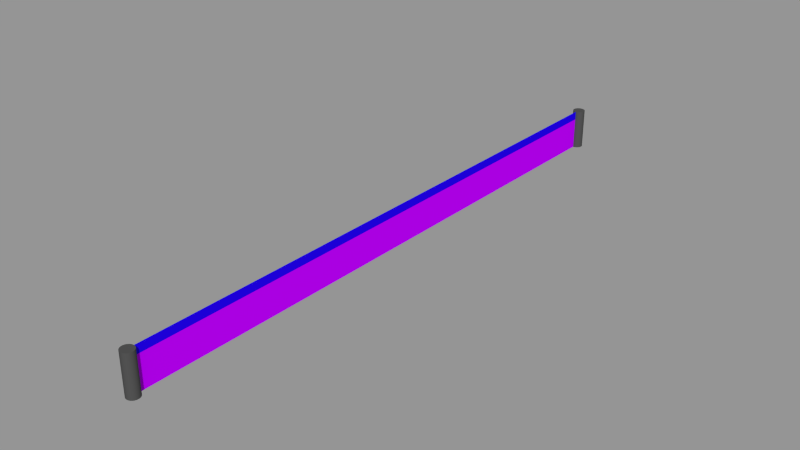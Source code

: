 # Source: table3.blend  (saved by Blender 2.74.0; exported with 4.5.12 LTS)
import bpy
from mathutils import Matrix  # noqa: F401  (used for matrix-valued properties, if any)

bpy.ops.wm.read_factory_settings(use_empty=True)
scene = bpy.context.scene
scene.name = 'Scene'

# ---- collections
col_collection_1 = bpy.data.collections.new('Collection 1'); scene.collection.children.link(col_collection_1)

# ---- materials (node trees are filled in below, after node groups)
mat_paletti = bpy.data.materials.new('Paletti')
mat_paletti.alpha_threshold = 0.0
mat_paletti.use_transparent_shadow = False
mat_paletti.diffuse_color = (0.07843, 0.07843, 0.07843, 1.0)
mat_paletti.specular_color = (0.9, 0.9, 0.9)
mat_paletti.roughness = 0.5
mat_paletti.specular_intensity = 0.68
mat_material__37 = bpy.data.materials.new('Material #37')
mat_material__37.alpha_threshold = 0.0
mat_material__37.use_transparent_shadow = False
mat_material__37.diffuse_color = (0.01505, 0.0, 0.8941, 1.0)
mat_material__37.specular_color = (0.0751, 0.0, 0.9)
mat_material__37.roughness = 0.5
mat_material__38 = bpy.data.materials.new('Material #38')
mat_material__38.alpha_threshold = 0.0
mat_material__38.use_transparent_shadow = False
mat_material__38.diffuse_color = (0.5299, 0.0, 1.0, 1.0)
mat_material__38.specular_color = (0.7354, 0.7579, 0.9)
mat_material__38.roughness = 0.5
mat_material__38.specular_intensity = 0.6458

# ---- material node trees

# ---- meshes
me_untitled = bpy.data.meshes.new('Untitled')
me_untitled.from_pydata([(0.0, 0.0, 0.0), (0.5906, 0.0, 0.0), (0.5792, 0.1152, 0.0), (0.5456, 0.226, 0.0), (0.491, 0.3281, 0.0), (0.4176, 0.4176, 0.0), (0.3281, 0.491, 0.0), (0.226, 0.5456, 0.0), (0.1152, 0.5792, 0.0), (4.459e-08, 0.5906, 0.0), (-0.1152, 0.5792, 0.0), (-0.226, 0.5456, 0.0), (-0.3281, 0.491, 0.0), (-0.4176, 0.4176, 0.0), (-0.491, 0.3281, 0.0), (-0.5456, 0.226, 0.0), (-0.5792, 0.1152, 0.0), (-0.5906, -1.924e-07, 0.0), (-0.5792, -0.1152, 0.0), (-0.5456, -0.226, 0.0), (-0.491, -0.3281, 0.0), (-0.4176, -0.4176, 0.0), (-0.3281, -0.491, 0.0), (-0.226, -0.5456, 0.0), (-0.1152, -0.5792, 0.0), (5.702e-07, -0.5906, 0.0), (0.1152, -0.5792, 0.0), (0.226, -0.5456, 0.0), (0.3281, -0.491, 0.0), (0.4176, -0.4176, 0.0), (0.491, -0.3281, 0.0), (0.5456, -0.226, 0.0), (0.5792, -0.1152, 0.0), (0.5906, 0.0, 3.937), (0.5792, 0.1152, 3.937), (0.5456, 0.226, 3.937), (0.491, 0.3281, 3.937), (0.4176, 0.4176, 3.937), (0.3281, 0.491, 3.937), (0.226, 0.5456, 3.937), (0.1152, 0.5792, 3.937), (4.459e-08, 0.5906, 3.937), (-0.1152, 0.5792, 3.937), (-0.226, 0.5456, 3.937), (-0.3281, 0.491, 3.937), (-0.4176, 0.4176, 3.937), (-0.491, 0.3281, 3.937), (-0.5456, 0.226, 3.937), (-0.5792, 0.1152, 3.937), (-0.5906, -1.924e-07, 3.937), (-0.5792, -0.1152, 3.937), (-0.5456, -0.226, 3.937), (-0.491, -0.3281, 3.937), (-0.4176, -0.4176, 3.937), (-0.3281, -0.491, 3.937), (-0.226, -0.5456, 3.937), (-0.1152, -0.5792, 3.937), (5.702e-07, -0.5906, 3.937), (0.1152, -0.5792, 3.937), (0.226, -0.5456, 3.937), (0.3281, -0.491, 3.937), (0.4176, -0.4176, 3.937), (0.491, -0.3281, 3.937), (0.5456, -0.226, 3.937), (0.5792, -0.1152, 3.937), (0.0, 0.0, 3.937)], [], [(0, 2, 1), (0, 3, 2), (0, 4, 3), (0, 5, 4), (0, 6, 5), (0, 7, 6), (0, 8, 7), (0, 9, 8), (0, 10, 9), (0, 11, 10), (0, 12, 11), (0, 13, 12), (0, 14, 13), (0, 15, 14), (0, 16, 15), (0, 17, 16), (0, 18, 17), (0, 19, 18), (0, 20, 19), (0, 21, 20), (0, 22, 21), (0, 23, 22), (0, 24, 23), (0, 25, 24), (0, 26, 25), (0, 27, 26), (0, 28, 27), (0, 29, 28), (0, 30, 29), (0, 31, 30), (0, 32, 31), (0, 1, 32), (1, 34, 33), (1, 2, 34), (2, 35, 34), (2, 3, 35), (3, 36, 35), (3, 4, 36), (4, 37, 36), (4, 5, 37), (5, 38, 37), (5, 6, 38), (6, 39, 38), (6, 7, 39), (7, 40, 39), (7, 8, 40), (8, 41, 40), (8, 9, 41), (9, 42, 41), (9, 10, 42), (10, 43, 42), (10, 11, 43), (11, 44, 43), (11, 12, 44), (12, 45, 44), (12, 13, 45), (13, 46, 45), (13, 14, 46), (14, 47, 46), (14, 15, 47), (15, 48, 47), (15, 16, 48), (16, 49, 48), (16, 17, 49), (17, 50, 49), (17, 18, 50), (18, 51, 50), (18, 19, 51), (19, 52, 51), (19, 20, 52), (20, 53, 52), (20, 21, 53), (21, 54, 53), (21, 22, 54), (22, 55, 54), (22, 23, 55), (23, 56, 55), (23, 24, 56), (24, 57, 56), (24, 25, 57), (25, 58, 57), (25, 26, 58), (26, 59, 58), (26, 27, 59), (27, 60, 59), (27, 28, 60), (28, 61, 60), (28, 29, 61), (29, 62, 61), (29, 30, 62), (30, 63, 62), (30, 31, 63), (31, 64, 63), (31, 32, 64), (32, 33, 64), (32, 1, 33), (65, 33, 34), (65, 34, 35), (65, 35, 36), (65, 36, 37), (65, 37, 38), (65, 38, 39), (65, 39, 40), (65, 40, 41), (65, 41, 42), (65, 42, 43), (65, 43, 44), (65, 44, 45), (65, 45, 46), (65, 46, 47), (65, 47, 48), (65, 48, 49), (65, 49, 50), (65, 50, 51), (65, 51, 52), (65, 52, 53), (65, 53, 54), (65, 54, 55), (65, 55, 56), (65, 56, 57), (65, 57, 58), (65, 58, 59), (65, 59, 60), (65, 60, 61), (65, 61, 62), (65, 62, 63), (65, 63, 64), (65, 64, 33)])
me_untitled.polygons.foreach_set('use_smooth', [True] * 128)
_k = set([(1, 2), (1, 32), (2, 3), (3, 4), (4, 5), (5, 6), (6, 7), (7, 8), (8, 9), (9, 10), (10, 11), (11, 12), (12, 13), (13, 14), (14, 15), (15, 16), (16, 17), (17, 18), (18, 19), (19, 20), (20, 21), (21, 22), (22, 23), (23, 24), (24, 25), (25, 26), (26, 27), (27, 28), (28, 29), (29, 30), (30, 31), (31, 32), (33, 34), (33, 64), (34, 35), (35, 36), (36, 37), (37, 38), (38, 39), (39, 40), (40, 41), (41, 42), (42, 43), (43, 44), (44, 45), (45, 46), (46, 47), (47, 48), (48, 49), (49, 50), (50, 51), (51, 52), (52, 53), (53, 54), (54, 55), (55, 56), (56, 57), (57, 58), (58, 59), (59, 60), (60, 61), (61, 62), (62, 63), (63, 64)])
me_untitled.attributes.new('sharp_edge', 'BOOLEAN', 'EDGE').data.foreach_set('value', [ (min(e.vertices), max(e.vertices)) in _k for e in me_untitled.edges])
_uv = me_untitled.uv_layers.new(name='UVChannel_1')
_uv.uv.foreach_set('vector', [0.5, 0.5, 0.4026, 0.9899, 0.5, 0.9995, 0.5, 0.5, 0.3088, 0.9615, 0.4026, 0.9899, 0.5, 0.5, 0.2225, 0.9153, 0.3088, 0.9615, 0.5, 0.5, 0.1468, 0.8532, 0.2225, 0.9153, 0.5, 0.5, 0.08468, 0.7775, 0.1468, 0.8532, 0.5, 0.5, 0.03852, 0.6912, 0.08468, 0.7775, 0.5, 0.5, 0.0101, 0.5974, 0.03852, 0.6912, 0.5, 0.5, 0.0004995, 0.5, 0.0101, 0.5974, 0.5, 0.5, 0.0101, 0.4026, 0.0004995, 0.5, 0.5, 0.5, 0.03852, 0.3088, 0.0101, 0.4026, 0.5, 0.5, 0.08468, 0.2225, 0.03852, 0.3088, 0.5, 0.5, 0.1468, 0.1468, 0.08468, 0.2225, 0.5, 0.5, 0.2225, 0.08468, 0.1468, 0.1468, 0.5, 0.5, 0.3088, 0.03852, 0.2225, 0.08468, 0.5, 0.5, 0.4026, 0.0101, 0.3088, 0.03852, 0.5, 0.5, 0.5, 0.0004995, 0.4026, 0.0101, 0.5, 0.5, 0.5974, 0.0101, 0.5, 0.0004995, 0.5, 0.5, 0.6912, 0.03852, 0.5974, 0.0101, 0.5, 0.5, 0.7775, 0.08468, 0.6912, 0.03852, 0.5, 0.5, 0.8532, 0.1468, 0.7775, 0.08468, 0.5, 0.5, 0.9153, 0.2225, 0.8532, 0.1468, 0.5, 0.5, 0.9615, 0.3088, 0.9153, 0.2225, 0.5, 0.5, 0.9899, 0.4026, 0.9615, 0.3088, 0.5, 0.5, 0.9995, 0.5, 0.9899, 0.4026, 0.5, 0.5, 0.9899, 0.5974, 0.9995, 0.5, 0.5, 0.5, 0.9615, 0.6912, 0.9899, 0.5974, 0.5, 0.5, 0.9153, 0.7775, 0.9615, 0.6912, 0.5, 0.5, 0.8532, 0.8532, 0.9153, 0.7775, 0.5, 0.5, 0.7775, 0.9153, 0.8532, 0.8532, 0.5, 0.5, 0.6912, 0.9615, 0.7775, 0.9153, 0.5, 0.5, 0.5974, 0.9899, 0.6912, 0.9615, 0.5, 0.5, 0.5, 0.9995, 0.5974, 0.9899, 0.75, 0.0004995, 0.7812, 0.9995, 0.75, 0.9995, 0.75, 0.0004995, 0.7812, 0.0004995, 0.7812, 0.9995, 0.7812, 0.0004995, 0.8125, 0.9995, 0.7812, 0.9995, 0.7812, 0.0004995, 0.8125, 0.0004995, 0.8125, 0.9995, 0.8125, 0.0004995, 0.8437, 0.9995, 0.8125, 0.9995, 0.8125, 0.0004995, 0.8437, 0.0004995, 0.8437, 0.9995, 0.8437, 0.0004995, 0.875, 0.9995, 0.8437, 0.9995, 0.8437, 0.0004995, 0.875, 0.0004995, 0.875, 0.9995, 0.875, 0.0004995, 0.9062, 0.9995, 0.875, 0.9995, 0.875, 0.0004995, 0.9062, 0.0004995, 0.9062, 0.9995, 0.9062, 0.0004995, 0.9375, 0.9995, 0.9062, 0.9995, 0.9062, 0.0004995, 0.9375, 0.0004995, 0.9375, 0.9995, 0.9375, 0.0004995, 0.9688, 0.9995, 0.9375, 0.9995, 0.9375, 0.0004995, 0.9688, 0.0004995, 0.9688, 0.9995, 0.9688, 0.0004995, 1.0, 0.9995, 0.9688, 0.9995, 0.9688, 0.0004995, 1.0, 0.0004995, 1.0, 0.9995, -5.96e-08, 0.0004995, 0.03125, 0.9995, -5.96e-08, 0.9995, -5.96e-08, 0.0004995, 0.03125, 0.0004995, 0.03125, 0.9995, 0.03125, 0.0004995, 0.0625, 0.9995, 0.03125, 0.9995, 0.03125, 0.0004995, 0.0625, 0.0004995, 0.0625, 0.9995, 0.0625, 0.0004995, 0.09375, 0.9995, 0.0625, 0.9995, 0.0625, 0.0004995, 0.09375, 0.0004995, 0.09375, 0.9995, 0.09375, 0.0004995, 0.125, 0.9995, 0.09375, 0.9995, 0.09375, 0.0004995, 0.125, 0.0004995, 0.125, 0.9995, 0.125, 0.0004995, 0.1562, 0.9995, 0.125, 0.9995, 0.125, 0.0004995, 0.1562, 0.0004995, 0.1562, 0.9995, 0.1562, 0.0004995, 0.1875, 0.9995, 0.1562, 0.9995, 0.1562, 0.0004995, 0.1875, 0.0004995, 0.1875, 0.9995, 0.1875, 0.0004995, 0.2188, 0.9995, 0.1875, 0.9995, 0.1875, 0.0004995, 0.2188, 0.0004995, 0.2188, 0.9995, 0.2188, 0.0004995, 0.25, 0.9995, 0.2188, 0.9995, 0.2188, 0.0004995, 0.25, 0.0004995, 0.25, 0.9995, 0.25, 0.0004995, 0.2813, 0.9995, 0.25, 0.9995, 0.25, 0.0004995, 0.2813, 0.0004995, 0.2813, 0.9995, 0.2813, 0.0004995, 0.3125, 0.9995, 0.2813, 0.9995, 0.2813, 0.0004995, 0.3125, 0.0004995, 0.3125, 0.9995, 0.3125, 0.0004995, 0.3438, 0.9995, 0.3125, 0.9995, 0.3125, 0.0004995, 0.3438, 0.0004995, 0.3438, 0.9995, 0.3438, 0.0004995, 0.375, 0.9995, 0.3438, 0.9995, 0.3438, 0.0004995, 0.375, 0.0004995, 0.375, 0.9995, 0.375, 0.0004995, 0.4063, 0.9995, 0.375, 0.9995, 0.375, 0.0004995, 0.4063, 0.0004995, 0.4063, 0.9995, 0.4063, 0.0004995, 0.4375, 0.9995, 0.4063, 0.9995, 0.4063, 0.0004995, 0.4375, 0.0004995, 0.4375, 0.9995, 0.4375, 0.0004995, 0.4688, 0.9995, 0.4375, 0.9995, 0.4375, 0.0004995, 0.4688, 0.0004995, 0.4688, 0.9995, 0.4688, 0.0004995, 0.5, 0.9995, 0.4688, 0.9995, 0.4688, 0.0004995, 0.5, 0.0004995, 0.5, 0.9995, 0.5, 0.0004995, 0.5313, 0.9995, 0.5, 0.9995, 0.5, 0.0004995, 0.5313, 0.0004995, 0.5313, 0.9995, 0.5313, 0.0004995, 0.5625, 0.9995, 0.5313, 0.9995, 0.5313, 0.0004995, 0.5625, 0.0004995, 0.5625, 0.9995, 0.5625, 0.0004995, 0.5938, 0.9995, 0.5625, 0.9995, 0.5625, 0.0004995, 0.5938, 0.0004995, 0.5938, 0.9995, 0.5938, 0.0004995, 0.625, 0.9995, 0.5938, 0.9995, 0.5938, 0.0004995, 0.625, 0.0004995, 0.625, 0.9995, 0.625, 0.0004995, 0.6563, 0.9995, 0.625, 0.9995, 0.625, 0.0004995, 0.6563, 0.0004995, 0.6563, 0.9995, 0.6563, 0.0004995, 0.6875, 0.9995, 0.6563, 0.9995, 0.6563, 0.0004995, 0.6875, 0.0004995, 0.6875, 0.9995, 0.6875, 0.0004995, 0.7188, 0.9995, 0.6875, 0.9995, 0.6875, 0.0004995, 0.7188, 0.0004995, 0.7188, 0.9995, 0.7188, 0.0004995, 0.75, 0.9995, 0.7188, 0.9995, 0.7188, 0.0004995, 0.75, 0.0004995, 0.75, 0.9995, 0.5, 0.5, 0.5, 0.9995, 0.4026, 0.9899, 0.5, 0.5, 0.4026, 0.9899, 0.3088, 0.9615, 0.5, 0.5, 0.3088, 0.9615, 0.2225, 0.9153, 0.5, 0.5, 0.2225, 0.9153, 0.1468, 0.8532, 0.5, 0.5, 0.1468, 0.8532, 0.08468, 0.7775, 0.5, 0.5, 0.08468, 0.7775, 0.03852, 0.6912, 0.5, 0.5, 0.03852, 0.6912, 0.0101, 0.5974, 0.5, 0.5, 0.0101, 0.5974, 0.0004995, 0.5, 0.5, 0.5, 0.0004995, 0.5, 0.0101, 0.4026, 0.5, 0.5, 0.0101, 0.4026, 0.03852, 0.3088, 0.5, 0.5, 0.03852, 0.3088, 0.08468, 0.2225, 0.5, 0.5, 0.08468, 0.2225, 0.1468, 0.1468, 0.5, 0.5, 0.1468, 0.1468, 0.2225, 0.08468, 0.5, 0.5, 0.2225, 0.08468, 0.3088, 0.03852, 0.5, 0.5, 0.3088, 0.03852, 0.4026, 0.0101, 0.5, 0.5, 0.4026, 0.0101, 0.5, 0.0004995, 0.5, 0.5, 0.5, 0.0004995, 0.5974, 0.0101, 0.5, 0.5, 0.5974, 0.0101, 0.6912, 0.03852, 0.5, 0.5, 0.6912, 0.03852, 0.7775, 0.08468, 0.5, 0.5, 0.7775, 0.08468, 0.8532, 0.1468, 0.5, 0.5, 0.8532, 0.1468, 0.9153, 0.2225, 0.5, 0.5, 0.9153, 0.2225, 0.9615, 0.3088, 0.5, 0.5, 0.9615, 0.3088, 0.9899, 0.4026, 0.5, 0.5, 0.9899, 0.4026, 0.9995, 0.5, 0.5, 0.5, 0.9995, 0.5, 0.9899, 0.5974, 0.5, 0.5, 0.9899, 0.5974, 0.9615, 0.6912, 0.5, 0.5, 0.9615, 0.6912, 0.9153, 0.7775, 0.5, 0.5, 0.9153, 0.7775, 0.8532, 0.8532, 0.5, 0.5, 0.8532, 0.8532, 0.7775, 0.9153, 0.5, 0.5, 0.7775, 0.9153, 0.6912, 0.9615, 0.5, 0.5, 0.6912, 0.9615, 0.5974, 0.9899, 0.5, 0.5, 0.5974, 0.9899, 0.5, 0.9995])
me_untitled.materials.append(mat_paletti)
me_untitled.use_remesh_preserve_volume = False
me_untitled.use_remesh_preserve_attributes = False
me_untitled.use_mirror_vertex_groups = False
me_untitled.update()
me_untitled.normals_split_custom_set([tuple(v) for v in zip(*[iter([0.0, 0.0, -1.0, 0.0, 0.0, -1.0, 0.0, 0.0, -1.0, 0.0, 0.0, -1.0, 0.0, 0.0, -1.0, 0.0, 0.0, -1.0, 0.0, 0.0, -1.0, 0.0, 0.0, -1.0, 0.0, 0.0, -1.0, 0.0, 0.0, -1.0, 0.0, 0.0, -1.0, 0.0, 0.0, -1.0, 0.0, 0.0, -1.0, 0.0, 0.0, -1.0, 0.0, 0.0, -1.0, 0.0, 0.0, -1.0, 0.0, 0.0, -1.0, 0.0, 0.0, -1.0, 0.0, 0.0, -1.0, 0.0, 0.0, -1.0, 0.0, 0.0, -1.0, 0.0, 0.0, -1.0, 0.0, 0.0, -1.0, 0.0, 0.0, -1.0, 0.0, 0.0, -1.0, 0.0, 0.0, -1.0, 0.0, 0.0, -1.0, 0.0, 0.0, -1.0, 0.0, 0.0, -1.0, 0.0, 0.0, -1.0, 0.0, 0.0, -1.0, 0.0, 0.0, -1.0, 0.0, 0.0, -1.0, 0.0, 0.0, -1.0, 0.0, 0.0, -1.0, 0.0, 0.0, -1.0, 0.0, 0.0, -1.0, 0.0, 0.0, -1.0, 0.0, 0.0, -1.0, 0.0, 0.0, -1.0, 0.0, 0.0, -1.0, 0.0, 0.0, -1.0, 0.0, 0.0, -1.0, 0.0, 0.0, -1.0, 0.0, 0.0, -1.0, 0.0, 0.0, -1.0, 0.0, 0.0, -1.0, 0.0, 0.0, -1.0, 0.0, 0.0, -1.0, 0.0, 0.0, -1.0, 0.0, 0.0, -1.0, 0.0, 0.0, -1.0, 0.0, 0.0, -1.0, 0.0, 0.0, -1.0, 0.0, 0.0, -1.0, 0.0, 0.0, -1.0, 0.0, 0.0, -1.0, 0.0, 0.0, -1.0, 0.0, 0.0, -1.0, 0.0, 0.0, -1.0, 0.0, 0.0, -1.0, 0.0, 0.0, -1.0, 0.0, 0.0, -1.0, 0.0, 0.0, -1.0, 0.0, 0.0, -1.0, 0.0, 0.0, -1.0, 0.0, 0.0, -1.0, 0.0, 0.0, -1.0, 0.0, 0.0, -1.0, 0.0, 0.0, -1.0, 0.0, 0.0, -1.0, 0.0, 0.0, -1.0, 0.0, 0.0, -1.0, 0.0, 0.0, -1.0, 0.0, 0.0, -1.0, 0.0, 0.0, -1.0, 0.0, 0.0, -1.0, 0.0, 0.0, -1.0, 0.0, 0.0, -1.0, 0.0, 0.0, -1.0, 0.0, 0.0, -1.0, 0.0, 0.0, -1.0, 0.0, 0.0, -1.0, 0.0, 0.0, -1.0, 0.0, 0.0, -1.0, 0.0, 0.0, -1.0, 0.0, 0.0, -1.0, 0.0, 0.0, -1.0, 0.0, 0.0, -1.0, 0.0, 0.0, -1.0, 0.0, 0.0, -1.0, 0.0, 0.0, -1.0, 0.0, 0.0, -1.0, 0.0, 0.0, -1.0, 0.0, 0.0, -1.0, 0.0, 0.0, -1.0, 1.0, 8.341e-07, 0.0, 0.9808, 0.1951, 0.0, 1.0, -3.813e-08, 0.0, 1.0, 8.341e-07, 0.0, 0.9808, 0.1951, 0.0, 0.9808, 0.1951, 0.0, 0.9808, 0.1951, 0.0, 0.9239, 0.3827, 0.0, 0.9808, 0.1951, 0.0, 0.9808, 0.1951, 0.0, 0.9239, 0.3827, 0.0, 0.9239, 0.3827, 0.0, 0.9239, 0.3827, 0.0, 0.8315, 0.5556, 0.0, 0.9239, 0.3827, 0.0, 0.9239, 0.3827, 0.0, 0.8315, 0.5556, 0.0, 0.8315, 0.5556, 0.0, 0.8315, 0.5556, 0.0, 0.7071, 0.7071, 0.0, 0.8315, 0.5556, 0.0, 0.8315, 0.5556, 0.0, 0.7071, 0.7071, 0.0, 0.7071, 0.7071, 0.0, 0.7071, 0.7071, 0.0, 0.5556, 0.8315, 0.0, 0.7071, 0.7071, 0.0, 0.7071, 0.7071, 0.0, 0.5556, 0.8315, 0.0, 0.5556, 0.8315, 0.0, 0.5556, 0.8315, 0.0, 0.3827, 0.9239, 0.0, 0.5556, 0.8315, 0.0, 0.5556, 0.8315, 0.0, 0.3827, 0.9239, 0.0, 0.3827, 0.9239, 0.0, 0.3827, 0.9239, 0.0, 0.1951, 0.9808, 0.0, 0.3827, 0.9239, 0.0, 0.3827, 0.9239, 0.0, 0.1951, 0.9808, 0.0, 0.1951, 0.9808, 0.0, 0.1951, 0.9808, 0.0, 9.532e-07, 1.0, 0.0, 0.1951, 0.9808, 0.0, 0.1951, 0.9808, 0.0, -4.194e-07, 1.0, 0.0, 9.532e-07, 1.0, 0.0, -4.194e-07, 1.0, 0.0, -0.1951, 0.9808, 0.0, 9.532e-07, 1.0, 0.0, -4.194e-07, 1.0, 0.0, -0.1951, 0.9808, 0.0, -0.1951, 0.9808, 0.0, -0.1951, 0.9808, 0.0, -0.3827, 0.9239, 0.0, -0.1951, 0.9808, 0.0, -0.1951, 0.9808, 0.0, -0.3827, 0.9239, 0.0, -0.3827, 0.9239, 0.0, -0.3827, 0.9239, 0.0, -0.5556, 0.8315, 0.0, -0.3827, 0.9239, 0.0, -0.3827, 0.9239, 0.0, -0.5556, 0.8315, 0.0, -0.5556, 0.8315, 0.0, -0.5556, 0.8315, 0.0, -0.7071, 0.7071, 0.0, -0.5556, 0.8315, 0.0, -0.5556, 0.8315, 0.0, -0.7071, 0.7071, 0.0, -0.7071, 0.7071, 0.0, -0.7071, 0.7071, 0.0, -0.8315, 0.5556, 0.0, -0.7071, 0.7071, 0.0, -0.7071, 0.7071, 0.0, -0.8315, 0.5556, 0.0, -0.8315, 0.5556, 0.0, -0.8315, 0.5556, 0.0, -0.9239, 0.3827, 0.0, -0.8315, 0.5556, 0.0, -0.8315, 0.5556, 0.0, -0.9239, 0.3827, 0.0, -0.9239, 0.3827, 0.0, -0.9239, 0.3827, 0.0, -0.9808, 0.1951, 0.0, -0.9239, 0.3827, 0.0, -0.9239, 0.3827, 0.0, -0.9808, 0.1951, 0.0, -0.9808, 0.1951, 0.0, -0.9808, 0.1951, 0.0, -1.0, 1.573e-07, 0.0, -0.9808, 0.1951, 0.0, -0.9808, 0.1951, 0.0, -1.0, -1.225e-06, 0.0, -1.0, 1.573e-07, 0.0, -1.0, -1.225e-06, 0.0, -0.9808, -0.1951, 0.0, -1.0, 1.573e-07, 0.0, -1.0, -1.225e-06, 0.0, -0.9808, -0.1951, 0.0, -0.9808, -0.1951, 0.0, -0.9808, -0.1951, 0.0, -0.9239, -0.3827, 0.0, -0.9808, -0.1951, 0.0, -0.9808, -0.1951, 0.0, -0.9239, -0.3827, 0.0, -0.9239, -0.3827, 0.0, -0.9239, -0.3827, 0.0, -0.8315, -0.5556, 0.0, -0.9239, -0.3827, 0.0, -0.9239, -0.3827, 0.0, -0.8315, -0.5556, 0.0, -0.8315, -0.5556, 0.0, -0.8315, -0.5556, 0.0, -0.7071, -0.7071, 0.0, -0.8315, -0.5556, 0.0, -0.8315, -0.5556, 0.0, -0.7071, -0.7071, 0.0, -0.7071, -0.7071, 0.0, -0.7071, -0.7071, 0.0, -0.5556, -0.8315, 0.0, -0.7071, -0.7071, 0.0, -0.7071, -0.7071, 0.0, -0.5556, -0.8315, 0.0, -0.5556, -0.8315, 0.0, -0.5556, -0.8315, 0.0, -0.3827, -0.9239, 0.0, -0.5556, -0.8315, 0.0, -0.5556, -0.8315, 0.0, -0.3827, -0.9239, 0.0, -0.3827, -0.9239, 0.0, -0.3827, -0.9239, 0.0, -0.1951, -0.9808, 0.0, -0.3827, -0.9239, 0.0, -0.3827, -0.9239, 0.0, -0.1951, -0.9808, 0.0, -0.1951, -0.9808, 0.0, -0.1951, -0.9808, 0.0, 3.479e-07, -1.0, 0.0, -0.1951, -0.9808, 0.0, -0.1951, -0.9808, 0.0, 1.721e-06, -1.0, 0.0, 3.479e-07, -1.0, 0.0, 1.721e-06, -1.0, 0.0, 0.1951, -0.9808, 0.0, 3.479e-07, -1.0, 0.0, 1.721e-06, -1.0, 0.0, 0.1951, -0.9808, 0.0, 0.1951, -0.9808, 0.0, 0.1951, -0.9808, 0.0, 0.3827, -0.9239, 0.0, 0.1951, -0.9808, 0.0, 0.1951, -0.9808, 0.0, 0.3827, -0.9239, 0.0, 0.3827, -0.9239, 0.0, 0.3827, -0.9239, 0.0, 0.5556, -0.8315, 0.0, 0.3827, -0.9239, 0.0, 0.3827, -0.9239, 0.0, 0.5556, -0.8315, 0.0, 0.5556, -0.8315, 0.0, 0.5556, -0.8315, 0.0, 0.7071, -0.7071, 0.0, 0.5556, -0.8315, 0.0, 0.5556, -0.8315, 0.0, 0.7071, -0.7071, 0.0, 0.7071, -0.7071, 0.0, 0.7071, -0.7071, 0.0, 0.8315, -0.5556, 0.0, 0.7071, -0.7071, 0.0, 0.7071, -0.7071, 0.0, 0.8315, -0.5556, 0.0, 0.8315, -0.5556, 0.0, 0.8315, -0.5556, 0.0, 0.9239, -0.3827, 0.0, 0.8315, -0.5556, 0.0, 0.8315, -0.5556, 0.0, 0.9239, -0.3827, 0.0, 0.9239, -0.3827, 0.0, 0.9239, -0.3827, 0.0, 0.9808, -0.1951, 0.0, 0.9239, -0.3827, 0.0, 0.9239, -0.3827, 0.0, 0.9808, -0.1951, 0.0, 0.9808, -0.1951, 0.0, 0.9808, -0.1951, 0.0, 1.0, -3.813e-08, 0.0, 0.9808, -0.1951, 0.0, 0.9808, -0.1951, 0.0, 1.0, 8.341e-07, 0.0, 1.0, -3.813e-08, 0.0, -1.027e-08, 0.0, 1.0, 0.0, 0.0, 1.0, 0.0, 0.0, 1.0, -1.027e-08, 0.0, 1.0, 0.0, 0.0, 1.0, 8.761e-07, 0.0, 1.0, -1.027e-08, 0.0, 1.0, 8.761e-07, 0.0, 1.0, 8.761e-07, 0.0, 1.0, -1.027e-08, 0.0, 1.0, 8.761e-07, 0.0, 1.0, -1.314e-06, 0.0, 1.0, -1.027e-08, 0.0, 1.0, -1.314e-06, 0.0, 1.0, 6.57e-07, 0.0, 1.0, -1.027e-08, 0.0, 1.0, 6.57e-07, 0.0, 1.0, 1.752e-06, 0.0, 1.0, -1.027e-08, 0.0, 1.0, 1.752e-06, 0.0, 1.0, -5.475e-08, 0.0, 1.0, -1.027e-08, 0.0, 1.0, -5.475e-08, 0.0, 1.0, 5.475e-08, 0.0, 1.0, -1.027e-08, 0.0, 1.0, 5.475e-08, 0.0, 1.0, 1.095e-07, 0.0, 1.0, -1.027e-08, 0.0, 1.0, 1.095e-07, 0.0, 1.0, -1.752e-06, 0.0, 1.0, -1.027e-08, 0.0, 1.0, -1.752e-06, 0.0, 1.0, -6.57e-07, 0.0, 1.0, -1.027e-08, 0.0, 1.0, -6.57e-07, 0.0, 1.0, 1.314e-06, 0.0, 1.0, -1.027e-08, 0.0, 1.0, 1.314e-06, 0.0, 1.0, -8.761e-07, 0.0, 1.0, -1.027e-08, 0.0, 1.0, -8.761e-07, 0.0, 1.0, -8.761e-07, 0.0, 1.0, -1.027e-08, 0.0, 1.0, -8.761e-07, 0.0, 1.0, 4.38e-07, 0.0, 1.0, -1.027e-08, 0.0, 1.0, 4.38e-07, 0.0, 1.0, 1.93e-13, 0.0, 1.0, -1.027e-08, 0.0, 1.0, 1.93e-13, 0.0, 1.0, -4.38e-07, 0.0, 1.0, -1.027e-08, 0.0, 1.0, -4.38e-07, 0.0, 1.0, 8.761e-07, 0.0, 1.0, -1.027e-08, 0.0, 1.0, 8.761e-07, 0.0, 1.0, 8.761e-07, 0.0, 1.0, -1.027e-08, 0.0, 1.0, 8.761e-07, 0.0, 1.0, -4.38e-07, 0.0, 1.0, -1.027e-08, 0.0, 1.0, -4.38e-07, 0.0, 1.0, -2.409e-06, 0.0, 1.0, -1.027e-08, 0.0, 1.0, -2.409e-06, 0.0, 1.0, -1.533e-06, 0.0, 1.0, -1.027e-08, 0.0, 1.0, -1.533e-06, 0.0, 1.0, 3.833e-07, 0.0, 1.0, -1.027e-08, 0.0, 1.0, 3.833e-07, 0.0, 1.0, 2.19e-07, 0.0, 1.0, -1.027e-08, 0.0, 1.0, 2.19e-07, 0.0, 1.0, 5.475e-08, 0.0, 1.0, -1.027e-08, 0.0, 1.0, 5.475e-08, 0.0, 1.0, 2.19e-07, 0.0, 1.0, -1.027e-08, 0.0, 1.0, 2.19e-07, 0.0, 1.0, 8.761e-07, 0.0, 1.0, -1.027e-08, 0.0, 1.0, 8.761e-07, 0.0, 1.0, 4.38e-07, 0.0, 1.0, -1.027e-08, 0.0, 1.0, 4.38e-07, 0.0, 1.0, 0.0, 0.0, 1.0, -1.027e-08, 0.0, 1.0, 0.0, 0.0, 1.0, 0.0, 0.0, 1.0, -1.027e-08, 0.0, 1.0, 0.0, 0.0, 1.0, 0.0, 0.0, 1.0, -1.027e-08, 0.0, 1.0, 0.0, 0.0, 1.0, 0.0, 0.0, 1.0])] * 3)])
me_untitled_008 = bpy.data.meshes.new('Untitled.008')
me_untitled_008.from_pydata([(0.0, 0.0, 0.0), (0.5906, 0.0, 0.0), (0.5792, 0.1152, 0.0), (0.5456, 0.226, 0.0), (0.491, 0.3281, 0.0), (0.4176, 0.4176, 0.0), (0.3281, 0.491, 0.0), (0.226, 0.5456, 0.0), (0.1152, 0.5792, 0.0), (4.459e-08, 0.5906, 0.0), (-0.1152, 0.5792, 0.0), (-0.226, 0.5456, 0.0), (-0.3281, 0.491, 0.0), (-0.4176, 0.4176, 0.0), (-0.491, 0.3281, 0.0), (-0.5456, 0.226, 0.0), (-0.5792, 0.1152, 0.0), (-0.5906, -1.924e-07, 0.0), (-0.5792, -0.1152, 0.0), (-0.5456, -0.226, 0.0), (-0.491, -0.3281, 0.0), (-0.4176, -0.4176, 0.0), (-0.3281, -0.491, 0.0), (-0.226, -0.5456, 0.0), (-0.1152, -0.5792, 0.0), (5.702e-07, -0.5906, 0.0), (0.1152, -0.5792, 0.0), (0.226, -0.5456, 0.0), (0.3281, -0.491, 0.0), (0.4176, -0.4176, 0.0), (0.491, -0.3281, 0.0), (0.5456, -0.226, 0.0), (0.5792, -0.1152, 0.0), (0.5906, 0.0, 3.937), (0.5792, 0.1152, 3.937), (0.5456, 0.226, 3.937), (0.491, 0.3281, 3.937), (0.4176, 0.4176, 3.937), (0.3281, 0.491, 3.937), (0.226, 0.5456, 3.937), (0.1152, 0.5792, 3.937), (4.459e-08, 0.5906, 3.937), (-0.1152, 0.5792, 3.937), (-0.226, 0.5456, 3.937), (-0.3281, 0.491, 3.937), (-0.4176, 0.4176, 3.937), (-0.491, 0.3281, 3.937), (-0.5456, 0.226, 3.937), (-0.5792, 0.1152, 3.937), (-0.5906, -1.924e-07, 3.937), (-0.5792, -0.1152, 3.937), (-0.5456, -0.226, 3.937), (-0.491, -0.3281, 3.937), (-0.4176, -0.4176, 3.937), (-0.3281, -0.491, 3.937), (-0.226, -0.5456, 3.937), (-0.1152, -0.5792, 3.937), (5.702e-07, -0.5906, 3.937), (0.1152, -0.5792, 3.937), (0.226, -0.5456, 3.937), (0.3281, -0.491, 3.937), (0.4176, -0.4176, 3.937), (0.491, -0.3281, 3.937), (0.5456, -0.226, 3.937), (0.5792, -0.1152, 3.937), (0.0, 0.0, 3.937)], [], [(0, 2, 1), (0, 3, 2), (0, 4, 3), (0, 5, 4), (0, 6, 5), (0, 7, 6), (0, 8, 7), (0, 9, 8), (0, 10, 9), (0, 11, 10), (0, 12, 11), (0, 13, 12), (0, 14, 13), (0, 15, 14), (0, 16, 15), (0, 17, 16), (0, 18, 17), (0, 19, 18), (0, 20, 19), (0, 21, 20), (0, 22, 21), (0, 23, 22), (0, 24, 23), (0, 25, 24), (0, 26, 25), (0, 27, 26), (0, 28, 27), (0, 29, 28), (0, 30, 29), (0, 31, 30), (0, 32, 31), (0, 1, 32), (1, 34, 33), (1, 2, 34), (2, 35, 34), (2, 3, 35), (3, 36, 35), (3, 4, 36), (4, 37, 36), (4, 5, 37), (5, 38, 37), (5, 6, 38), (6, 39, 38), (6, 7, 39), (7, 40, 39), (7, 8, 40), (8, 41, 40), (8, 9, 41), (9, 42, 41), (9, 10, 42), (10, 43, 42), (10, 11, 43), (11, 44, 43), (11, 12, 44), (12, 45, 44), (12, 13, 45), (13, 46, 45), (13, 14, 46), (14, 47, 46), (14, 15, 47), (15, 48, 47), (15, 16, 48), (16, 49, 48), (16, 17, 49), (17, 50, 49), (17, 18, 50), (18, 51, 50), (18, 19, 51), (19, 52, 51), (19, 20, 52), (20, 53, 52), (20, 21, 53), (21, 54, 53), (21, 22, 54), (22, 55, 54), (22, 23, 55), (23, 56, 55), (23, 24, 56), (24, 57, 56), (24, 25, 57), (25, 58, 57), (25, 26, 58), (26, 59, 58), (26, 27, 59), (27, 60, 59), (27, 28, 60), (28, 61, 60), (28, 29, 61), (29, 62, 61), (29, 30, 62), (30, 63, 62), (30, 31, 63), (31, 64, 63), (31, 32, 64), (32, 33, 64), (32, 1, 33), (65, 33, 34), (65, 34, 35), (65, 35, 36), (65, 36, 37), (65, 37, 38), (65, 38, 39), (65, 39, 40), (65, 40, 41), (65, 41, 42), (65, 42, 43), (65, 43, 44), (65, 44, 45), (65, 45, 46), (65, 46, 47), (65, 47, 48), (65, 48, 49), (65, 49, 50), (65, 50, 51), (65, 51, 52), (65, 52, 53), (65, 53, 54), (65, 54, 55), (65, 55, 56), (65, 56, 57), (65, 57, 58), (65, 58, 59), (65, 59, 60), (65, 60, 61), (65, 61, 62), (65, 62, 63), (65, 63, 64), (65, 64, 33)])
me_untitled_008.polygons.foreach_set('use_smooth', [True] * 128)
_k = set([(1, 2), (1, 32), (2, 3), (3, 4), (4, 5), (5, 6), (6, 7), (7, 8), (8, 9), (9, 10), (10, 11), (11, 12), (12, 13), (13, 14), (14, 15), (15, 16), (16, 17), (17, 18), (18, 19), (19, 20), (20, 21), (21, 22), (22, 23), (23, 24), (24, 25), (25, 26), (26, 27), (27, 28), (28, 29), (29, 30), (30, 31), (31, 32), (33, 34), (33, 64), (34, 35), (35, 36), (36, 37), (37, 38), (38, 39), (39, 40), (40, 41), (41, 42), (42, 43), (43, 44), (44, 45), (45, 46), (46, 47), (47, 48), (48, 49), (49, 50), (50, 51), (51, 52), (52, 53), (53, 54), (54, 55), (55, 56), (56, 57), (57, 58), (58, 59), (59, 60), (60, 61), (61, 62), (62, 63), (63, 64)])
me_untitled_008.attributes.new('sharp_edge', 'BOOLEAN', 'EDGE').data.foreach_set('value', [ (min(e.vertices), max(e.vertices)) in _k for e in me_untitled_008.edges])
_uv = me_untitled_008.uv_layers.new(name='UVChannel_1')
_uv.uv.foreach_set('vector', [0.5, 0.5, 0.4026, 0.9899, 0.5, 0.9995, 0.5, 0.5, 0.3088, 0.9615, 0.4026, 0.9899, 0.5, 0.5, 0.2225, 0.9153, 0.3088, 0.9615, 0.5, 0.5, 0.1468, 0.8532, 0.2225, 0.9153, 0.5, 0.5, 0.08468, 0.7775, 0.1468, 0.8532, 0.5, 0.5, 0.03852, 0.6912, 0.08468, 0.7775, 0.5, 0.5, 0.0101, 0.5974, 0.03852, 0.6912, 0.5, 0.5, 0.0004995, 0.5, 0.0101, 0.5974, 0.5, 0.5, 0.0101, 0.4026, 0.0004995, 0.5, 0.5, 0.5, 0.03852, 0.3088, 0.0101, 0.4026, 0.5, 0.5, 0.08468, 0.2225, 0.03852, 0.3088, 0.5, 0.5, 0.1468, 0.1468, 0.08468, 0.2225, 0.5, 0.5, 0.2225, 0.08468, 0.1468, 0.1468, 0.5, 0.5, 0.3088, 0.03852, 0.2225, 0.08468, 0.5, 0.5, 0.4026, 0.0101, 0.3088, 0.03852, 0.5, 0.5, 0.5, 0.0004995, 0.4026, 0.0101, 0.5, 0.5, 0.5974, 0.0101, 0.5, 0.0004995, 0.5, 0.5, 0.6912, 0.03852, 0.5974, 0.0101, 0.5, 0.5, 0.7775, 0.08468, 0.6912, 0.03852, 0.5, 0.5, 0.8532, 0.1468, 0.7775, 0.08468, 0.5, 0.5, 0.9153, 0.2225, 0.8532, 0.1468, 0.5, 0.5, 0.9615, 0.3088, 0.9153, 0.2225, 0.5, 0.5, 0.9899, 0.4026, 0.9615, 0.3088, 0.5, 0.5, 0.9995, 0.5, 0.9899, 0.4026, 0.5, 0.5, 0.9899, 0.5974, 0.9995, 0.5, 0.5, 0.5, 0.9615, 0.6912, 0.9899, 0.5974, 0.5, 0.5, 0.9153, 0.7775, 0.9615, 0.6912, 0.5, 0.5, 0.8532, 0.8532, 0.9153, 0.7775, 0.5, 0.5, 0.7775, 0.9153, 0.8532, 0.8532, 0.5, 0.5, 0.6912, 0.9615, 0.7775, 0.9153, 0.5, 0.5, 0.5974, 0.9899, 0.6912, 0.9615, 0.5, 0.5, 0.5, 0.9995, 0.5974, 0.9899, 0.75, 0.0004995, 0.7812, 0.9995, 0.75, 0.9995, 0.75, 0.0004995, 0.7812, 0.0004995, 0.7812, 0.9995, 0.7812, 0.0004995, 0.8125, 0.9995, 0.7812, 0.9995, 0.7812, 0.0004995, 0.8125, 0.0004995, 0.8125, 0.9995, 0.8125, 0.0004995, 0.8437, 0.9995, 0.8125, 0.9995, 0.8125, 0.0004995, 0.8437, 0.0004995, 0.8437, 0.9995, 0.8437, 0.0004995, 0.875, 0.9995, 0.8437, 0.9995, 0.8437, 0.0004995, 0.875, 0.0004995, 0.875, 0.9995, 0.875, 0.0004995, 0.9062, 0.9995, 0.875, 0.9995, 0.875, 0.0004995, 0.9062, 0.0004995, 0.9062, 0.9995, 0.9062, 0.0004995, 0.9375, 0.9995, 0.9062, 0.9995, 0.9062, 0.0004995, 0.9375, 0.0004995, 0.9375, 0.9995, 0.9375, 0.0004995, 0.9688, 0.9995, 0.9375, 0.9995, 0.9375, 0.0004995, 0.9688, 0.0004995, 0.9688, 0.9995, 0.9688, 0.0004995, 1.0, 0.9995, 0.9688, 0.9995, 0.9688, 0.0004995, 1.0, 0.0004995, 1.0, 0.9995, -5.96e-08, 0.0004995, 0.03125, 0.9995, -5.96e-08, 0.9995, -5.96e-08, 0.0004995, 0.03125, 0.0004995, 0.03125, 0.9995, 0.03125, 0.0004995, 0.0625, 0.9995, 0.03125, 0.9995, 0.03125, 0.0004995, 0.0625, 0.0004995, 0.0625, 0.9995, 0.0625, 0.0004995, 0.09375, 0.9995, 0.0625, 0.9995, 0.0625, 0.0004995, 0.09375, 0.0004995, 0.09375, 0.9995, 0.09375, 0.0004995, 0.125, 0.9995, 0.09375, 0.9995, 0.09375, 0.0004995, 0.125, 0.0004995, 0.125, 0.9995, 0.125, 0.0004995, 0.1562, 0.9995, 0.125, 0.9995, 0.125, 0.0004995, 0.1562, 0.0004995, 0.1562, 0.9995, 0.1562, 0.0004995, 0.1875, 0.9995, 0.1562, 0.9995, 0.1562, 0.0004995, 0.1875, 0.0004995, 0.1875, 0.9995, 0.1875, 0.0004995, 0.2188, 0.9995, 0.1875, 0.9995, 0.1875, 0.0004995, 0.2188, 0.0004995, 0.2188, 0.9995, 0.2188, 0.0004995, 0.25, 0.9995, 0.2188, 0.9995, 0.2188, 0.0004995, 0.25, 0.0004995, 0.25, 0.9995, 0.25, 0.0004995, 0.2813, 0.9995, 0.25, 0.9995, 0.25, 0.0004995, 0.2813, 0.0004995, 0.2813, 0.9995, 0.2813, 0.0004995, 0.3125, 0.9995, 0.2813, 0.9995, 0.2813, 0.0004995, 0.3125, 0.0004995, 0.3125, 0.9995, 0.3125, 0.0004995, 0.3438, 0.9995, 0.3125, 0.9995, 0.3125, 0.0004995, 0.3438, 0.0004995, 0.3438, 0.9995, 0.3438, 0.0004995, 0.375, 0.9995, 0.3438, 0.9995, 0.3438, 0.0004995, 0.375, 0.0004995, 0.375, 0.9995, 0.375, 0.0004995, 0.4063, 0.9995, 0.375, 0.9995, 0.375, 0.0004995, 0.4063, 0.0004995, 0.4063, 0.9995, 0.4063, 0.0004995, 0.4375, 0.9995, 0.4063, 0.9995, 0.4063, 0.0004995, 0.4375, 0.0004995, 0.4375, 0.9995, 0.4375, 0.0004995, 0.4688, 0.9995, 0.4375, 0.9995, 0.4375, 0.0004995, 0.4688, 0.0004995, 0.4688, 0.9995, 0.4688, 0.0004995, 0.5, 0.9995, 0.4688, 0.9995, 0.4688, 0.0004995, 0.5, 0.0004995, 0.5, 0.9995, 0.5, 0.0004995, 0.5313, 0.9995, 0.5, 0.9995, 0.5, 0.0004995, 0.5313, 0.0004995, 0.5313, 0.9995, 0.5313, 0.0004995, 0.5625, 0.9995, 0.5313, 0.9995, 0.5313, 0.0004995, 0.5625, 0.0004995, 0.5625, 0.9995, 0.5625, 0.0004995, 0.5938, 0.9995, 0.5625, 0.9995, 0.5625, 0.0004995, 0.5938, 0.0004995, 0.5938, 0.9995, 0.5938, 0.0004995, 0.625, 0.9995, 0.5938, 0.9995, 0.5938, 0.0004995, 0.625, 0.0004995, 0.625, 0.9995, 0.625, 0.0004995, 0.6563, 0.9995, 0.625, 0.9995, 0.625, 0.0004995, 0.6563, 0.0004995, 0.6563, 0.9995, 0.6563, 0.0004995, 0.6875, 0.9995, 0.6563, 0.9995, 0.6563, 0.0004995, 0.6875, 0.0004995, 0.6875, 0.9995, 0.6875, 0.0004995, 0.7188, 0.9995, 0.6875, 0.9995, 0.6875, 0.0004995, 0.7188, 0.0004995, 0.7188, 0.9995, 0.7188, 0.0004995, 0.75, 0.9995, 0.7188, 0.9995, 0.7188, 0.0004995, 0.75, 0.0004995, 0.75, 0.9995, 0.5, 0.5, 0.5, 0.9995, 0.4026, 0.9899, 0.5, 0.5, 0.4026, 0.9899, 0.3088, 0.9615, 0.5, 0.5, 0.3088, 0.9615, 0.2225, 0.9153, 0.5, 0.5, 0.2225, 0.9153, 0.1468, 0.8532, 0.5, 0.5, 0.1468, 0.8532, 0.08468, 0.7775, 0.5, 0.5, 0.08468, 0.7775, 0.03852, 0.6912, 0.5, 0.5, 0.03852, 0.6912, 0.0101, 0.5974, 0.5, 0.5, 0.0101, 0.5974, 0.0004995, 0.5, 0.5, 0.5, 0.0004995, 0.5, 0.0101, 0.4026, 0.5, 0.5, 0.0101, 0.4026, 0.03852, 0.3088, 0.5, 0.5, 0.03852, 0.3088, 0.08468, 0.2225, 0.5, 0.5, 0.08468, 0.2225, 0.1468, 0.1468, 0.5, 0.5, 0.1468, 0.1468, 0.2225, 0.08468, 0.5, 0.5, 0.2225, 0.08468, 0.3088, 0.03852, 0.5, 0.5, 0.3088, 0.03852, 0.4026, 0.0101, 0.5, 0.5, 0.4026, 0.0101, 0.5, 0.0004995, 0.5, 0.5, 0.5, 0.0004995, 0.5974, 0.0101, 0.5, 0.5, 0.5974, 0.0101, 0.6912, 0.03852, 0.5, 0.5, 0.6912, 0.03852, 0.7775, 0.08468, 0.5, 0.5, 0.7775, 0.08468, 0.8532, 0.1468, 0.5, 0.5, 0.8532, 0.1468, 0.9153, 0.2225, 0.5, 0.5, 0.9153, 0.2225, 0.9615, 0.3088, 0.5, 0.5, 0.9615, 0.3088, 0.9899, 0.4026, 0.5, 0.5, 0.9899, 0.4026, 0.9995, 0.5, 0.5, 0.5, 0.9995, 0.5, 0.9899, 0.5974, 0.5, 0.5, 0.9899, 0.5974, 0.9615, 0.6912, 0.5, 0.5, 0.9615, 0.6912, 0.9153, 0.7775, 0.5, 0.5, 0.9153, 0.7775, 0.8532, 0.8532, 0.5, 0.5, 0.8532, 0.8532, 0.7775, 0.9153, 0.5, 0.5, 0.7775, 0.9153, 0.6912, 0.9615, 0.5, 0.5, 0.6912, 0.9615, 0.5974, 0.9899, 0.5, 0.5, 0.5974, 0.9899, 0.5, 0.9995])
me_untitled_008.materials.append(mat_paletti)
me_untitled_008.use_remesh_preserve_volume = False
me_untitled_008.use_remesh_preserve_attributes = False
me_untitled_008.use_mirror_vertex_groups = False
me_untitled_008.update()
me_untitled_008.normals_split_custom_set([tuple(v) for v in zip(*[iter([0.0, 0.0, -1.0, 0.0, 0.0, -1.0, 0.0, 0.0, -1.0, 0.0, 0.0, -1.0, 0.0, 0.0, -1.0, 0.0, 0.0, -1.0, 0.0, 0.0, -1.0, 0.0, 0.0, -1.0, 0.0, 0.0, -1.0, 0.0, 0.0, -1.0, 0.0, 0.0, -1.0, 0.0, 0.0, -1.0, 0.0, 0.0, -1.0, 0.0, 0.0, -1.0, 0.0, 0.0, -1.0, 0.0, 0.0, -1.0, 0.0, 0.0, -1.0, 0.0, 0.0, -1.0, 0.0, 0.0, -1.0, 0.0, 0.0, -1.0, 0.0, 0.0, -1.0, 0.0, 0.0, -1.0, 0.0, 0.0, -1.0, 0.0, 0.0, -1.0, 0.0, 0.0, -1.0, 0.0, 0.0, -1.0, 0.0, 0.0, -1.0, 0.0, 0.0, -1.0, 0.0, 0.0, -1.0, 0.0, 0.0, -1.0, 0.0, 0.0, -1.0, 0.0, 0.0, -1.0, 0.0, 0.0, -1.0, 0.0, 0.0, -1.0, 0.0, 0.0, -1.0, 0.0, 0.0, -1.0, 0.0, 0.0, -1.0, 0.0, 0.0, -1.0, 0.0, 0.0, -1.0, 0.0, 0.0, -1.0, 0.0, 0.0, -1.0, 0.0, 0.0, -1.0, 0.0, 0.0, -1.0, 0.0, 0.0, -1.0, 0.0, 0.0, -1.0, 0.0, 0.0, -1.0, 0.0, 0.0, -1.0, 0.0, 0.0, -1.0, 0.0, 0.0, -1.0, 0.0, 0.0, -1.0, 0.0, 0.0, -1.0, 0.0, 0.0, -1.0, 0.0, 0.0, -1.0, 0.0, 0.0, -1.0, 0.0, 0.0, -1.0, 0.0, 0.0, -1.0, 0.0, 0.0, -1.0, 0.0, 0.0, -1.0, 0.0, 0.0, -1.0, 0.0, 0.0, -1.0, 0.0, 0.0, -1.0, 0.0, 0.0, -1.0, 0.0, 0.0, -1.0, 0.0, 0.0, -1.0, 0.0, 0.0, -1.0, 0.0, 0.0, -1.0, 0.0, 0.0, -1.0, 0.0, 0.0, -1.0, 0.0, 0.0, -1.0, 0.0, 0.0, -1.0, 0.0, 0.0, -1.0, 0.0, 0.0, -1.0, 0.0, 0.0, -1.0, 0.0, 0.0, -1.0, 0.0, 0.0, -1.0, 0.0, 0.0, -1.0, 0.0, 0.0, -1.0, 0.0, 0.0, -1.0, 0.0, 0.0, -1.0, 0.0, 0.0, -1.0, 0.0, 0.0, -1.0, 0.0, 0.0, -1.0, 0.0, 0.0, -1.0, 0.0, 0.0, -1.0, 0.0, 0.0, -1.0, 0.0, 0.0, -1.0, 0.0, 0.0, -1.0, 0.0, 0.0, -1.0, 0.0, 0.0, -1.0, 0.0, 0.0, -1.0, 0.0, 0.0, -1.0, 0.0, 0.0, -1.0, 0.0, 0.0, -1.0, 0.0, 0.0, -1.0, 0.0, 0.0, -1.0, 0.0, 0.0, -1.0, 1.0, 8.341e-07, 0.0, 0.9808, 0.1951, 0.0, 1.0, -3.813e-08, 0.0, 1.0, 8.341e-07, 0.0, 0.9808, 0.1951, 0.0, 0.9808, 0.1951, 0.0, 0.9808, 0.1951, 0.0, 0.9239, 0.3827, 0.0, 0.9808, 0.1951, 0.0, 0.9808, 0.1951, 0.0, 0.9239, 0.3827, 0.0, 0.9239, 0.3827, 0.0, 0.9239, 0.3827, 0.0, 0.8315, 0.5556, 0.0, 0.9239, 0.3827, 0.0, 0.9239, 0.3827, 0.0, 0.8315, 0.5556, 0.0, 0.8315, 0.5556, 0.0, 0.8315, 0.5556, 0.0, 0.7071, 0.7071, 0.0, 0.8315, 0.5556, 0.0, 0.8315, 0.5556, 0.0, 0.7071, 0.7071, 0.0, 0.7071, 0.7071, 0.0, 0.7071, 0.7071, 0.0, 0.5556, 0.8315, 0.0, 0.7071, 0.7071, 0.0, 0.7071, 0.7071, 0.0, 0.5556, 0.8315, 0.0, 0.5556, 0.8315, 0.0, 0.5556, 0.8315, 0.0, 0.3827, 0.9239, 0.0, 0.5556, 0.8315, 0.0, 0.5556, 0.8315, 0.0, 0.3827, 0.9239, 0.0, 0.3827, 0.9239, 0.0, 0.3827, 0.9239, 0.0, 0.1951, 0.9808, 0.0, 0.3827, 0.9239, 0.0, 0.3827, 0.9239, 0.0, 0.1951, 0.9808, 0.0, 0.1951, 0.9808, 0.0, 0.1951, 0.9808, 0.0, 9.532e-07, 1.0, 0.0, 0.1951, 0.9808, 0.0, 0.1951, 0.9808, 0.0, -4.194e-07, 1.0, 0.0, 9.532e-07, 1.0, 0.0, -4.194e-07, 1.0, 0.0, -0.1951, 0.9808, 0.0, 9.532e-07, 1.0, 0.0, -4.194e-07, 1.0, 0.0, -0.1951, 0.9808, 0.0, -0.1951, 0.9808, 0.0, -0.1951, 0.9808, 0.0, -0.3827, 0.9239, 0.0, -0.1951, 0.9808, 0.0, -0.1951, 0.9808, 0.0, -0.3827, 0.9239, 0.0, -0.3827, 0.9239, 0.0, -0.3827, 0.9239, 0.0, -0.5556, 0.8315, 0.0, -0.3827, 0.9239, 0.0, -0.3827, 0.9239, 0.0, -0.5556, 0.8315, 0.0, -0.5556, 0.8315, 0.0, -0.5556, 0.8315, 0.0, -0.7071, 0.7071, 0.0, -0.5556, 0.8315, 0.0, -0.5556, 0.8315, 0.0, -0.7071, 0.7071, 0.0, -0.7071, 0.7071, 0.0, -0.7071, 0.7071, 0.0, -0.8315, 0.5556, 0.0, -0.7071, 0.7071, 0.0, -0.7071, 0.7071, 0.0, -0.8315, 0.5556, 0.0, -0.8315, 0.5556, 0.0, -0.8315, 0.5556, 0.0, -0.9239, 0.3827, 0.0, -0.8315, 0.5556, 0.0, -0.8315, 0.5556, 0.0, -0.9239, 0.3827, 0.0, -0.9239, 0.3827, 0.0, -0.9239, 0.3827, 0.0, -0.9808, 0.1951, 0.0, -0.9239, 0.3827, 0.0, -0.9239, 0.3827, 0.0, -0.9808, 0.1951, 0.0, -0.9808, 0.1951, 0.0, -0.9808, 0.1951, 0.0, -1.0, 1.573e-07, 0.0, -0.9808, 0.1951, 0.0, -0.9808, 0.1951, 0.0, -1.0, -1.225e-06, 0.0, -1.0, 1.573e-07, 0.0, -1.0, -1.225e-06, 0.0, -0.9808, -0.1951, 0.0, -1.0, 1.573e-07, 0.0, -1.0, -1.225e-06, 0.0, -0.9808, -0.1951, 0.0, -0.9808, -0.1951, 0.0, -0.9808, -0.1951, 0.0, -0.9239, -0.3827, 0.0, -0.9808, -0.1951, 0.0, -0.9808, -0.1951, 0.0, -0.9239, -0.3827, 0.0, -0.9239, -0.3827, 0.0, -0.9239, -0.3827, 0.0, -0.8315, -0.5556, 0.0, -0.9239, -0.3827, 0.0, -0.9239, -0.3827, 0.0, -0.8315, -0.5556, 0.0, -0.8315, -0.5556, 0.0, -0.8315, -0.5556, 0.0, -0.7071, -0.7071, 0.0, -0.8315, -0.5556, 0.0, -0.8315, -0.5556, 0.0, -0.7071, -0.7071, 0.0, -0.7071, -0.7071, 0.0, -0.7071, -0.7071, 0.0, -0.5556, -0.8315, 0.0, -0.7071, -0.7071, 0.0, -0.7071, -0.7071, 0.0, -0.5556, -0.8315, 0.0, -0.5556, -0.8315, 0.0, -0.5556, -0.8315, 0.0, -0.3827, -0.9239, 0.0, -0.5556, -0.8315, 0.0, -0.5556, -0.8315, 0.0, -0.3827, -0.9239, 0.0, -0.3827, -0.9239, 0.0, -0.3827, -0.9239, 0.0, -0.1951, -0.9808, 0.0, -0.3827, -0.9239, 0.0, -0.3827, -0.9239, 0.0, -0.1951, -0.9808, 0.0, -0.1951, -0.9808, 0.0, -0.1951, -0.9808, 0.0, 3.479e-07, -1.0, 0.0, -0.1951, -0.9808, 0.0, -0.1951, -0.9808, 0.0, 1.721e-06, -1.0, 0.0, 3.479e-07, -1.0, 0.0, 1.721e-06, -1.0, 0.0, 0.1951, -0.9808, 0.0, 3.479e-07, -1.0, 0.0, 1.721e-06, -1.0, 0.0, 0.1951, -0.9808, 0.0, 0.1951, -0.9808, 0.0, 0.1951, -0.9808, 0.0, 0.3827, -0.9239, 0.0, 0.1951, -0.9808, 0.0, 0.1951, -0.9808, 0.0, 0.3827, -0.9239, 0.0, 0.3827, -0.9239, 0.0, 0.3827, -0.9239, 0.0, 0.5556, -0.8315, 0.0, 0.3827, -0.9239, 0.0, 0.3827, -0.9239, 0.0, 0.5556, -0.8315, 0.0, 0.5556, -0.8315, 0.0, 0.5556, -0.8315, 0.0, 0.7071, -0.7071, 0.0, 0.5556, -0.8315, 0.0, 0.5556, -0.8315, 0.0, 0.7071, -0.7071, 0.0, 0.7071, -0.7071, 0.0, 0.7071, -0.7071, 0.0, 0.8315, -0.5556, 0.0, 0.7071, -0.7071, 0.0, 0.7071, -0.7071, 0.0, 0.8315, -0.5556, 0.0, 0.8315, -0.5556, 0.0, 0.8315, -0.5556, 0.0, 0.9239, -0.3827, 0.0, 0.8315, -0.5556, 0.0, 0.8315, -0.5556, 0.0, 0.9239, -0.3827, 0.0, 0.9239, -0.3827, 0.0, 0.9239, -0.3827, 0.0, 0.9808, -0.1951, 0.0, 0.9239, -0.3827, 0.0, 0.9239, -0.3827, 0.0, 0.9808, -0.1951, 0.0, 0.9808, -0.1951, 0.0, 0.9808, -0.1951, 0.0, 1.0, -3.813e-08, 0.0, 0.9808, -0.1951, 0.0, 0.9808, -0.1951, 0.0, 1.0, 8.341e-07, 0.0, 1.0, -3.813e-08, 0.0, -1.027e-08, 0.0, 1.0, 0.0, 0.0, 1.0, 0.0, 0.0, 1.0, -1.027e-08, 0.0, 1.0, 0.0, 0.0, 1.0, 8.761e-07, 0.0, 1.0, -1.027e-08, 0.0, 1.0, 8.761e-07, 0.0, 1.0, 8.761e-07, 0.0, 1.0, -1.027e-08, 0.0, 1.0, 8.761e-07, 0.0, 1.0, -1.314e-06, 0.0, 1.0, -1.027e-08, 0.0, 1.0, -1.314e-06, 0.0, 1.0, 6.57e-07, 0.0, 1.0, -1.027e-08, 0.0, 1.0, 6.57e-07, 0.0, 1.0, 1.752e-06, 0.0, 1.0, -1.027e-08, 0.0, 1.0, 1.752e-06, 0.0, 1.0, -5.475e-08, 0.0, 1.0, -1.027e-08, 0.0, 1.0, -5.475e-08, 0.0, 1.0, 5.475e-08, 0.0, 1.0, -1.027e-08, 0.0, 1.0, 5.475e-08, 0.0, 1.0, 1.095e-07, 0.0, 1.0, -1.027e-08, 0.0, 1.0, 1.095e-07, 0.0, 1.0, -1.752e-06, 0.0, 1.0, -1.027e-08, 0.0, 1.0, -1.752e-06, 0.0, 1.0, -6.57e-07, 0.0, 1.0, -1.027e-08, 0.0, 1.0, -6.57e-07, 0.0, 1.0, 1.314e-06, 0.0, 1.0, -1.027e-08, 0.0, 1.0, 1.314e-06, 0.0, 1.0, -8.761e-07, 0.0, 1.0, -1.027e-08, 0.0, 1.0, -8.761e-07, 0.0, 1.0, -8.761e-07, 0.0, 1.0, -1.027e-08, 0.0, 1.0, -8.761e-07, 0.0, 1.0, 4.38e-07, 0.0, 1.0, -1.027e-08, 0.0, 1.0, 4.38e-07, 0.0, 1.0, 1.93e-13, 0.0, 1.0, -1.027e-08, 0.0, 1.0, 1.93e-13, 0.0, 1.0, -4.38e-07, 0.0, 1.0, -1.027e-08, 0.0, 1.0, -4.38e-07, 0.0, 1.0, 8.761e-07, 0.0, 1.0, -1.027e-08, 0.0, 1.0, 8.761e-07, 0.0, 1.0, 8.761e-07, 0.0, 1.0, -1.027e-08, 0.0, 1.0, 8.761e-07, 0.0, 1.0, -4.38e-07, 0.0, 1.0, -1.027e-08, 0.0, 1.0, -4.38e-07, 0.0, 1.0, -2.409e-06, 0.0, 1.0, -1.027e-08, 0.0, 1.0, -2.409e-06, 0.0, 1.0, -1.533e-06, 0.0, 1.0, -1.027e-08, 0.0, 1.0, -1.533e-06, 0.0, 1.0, 3.833e-07, 0.0, 1.0, -1.027e-08, 0.0, 1.0, 3.833e-07, 0.0, 1.0, 2.19e-07, 0.0, 1.0, -1.027e-08, 0.0, 1.0, 2.19e-07, 0.0, 1.0, 5.475e-08, 0.0, 1.0, -1.027e-08, 0.0, 1.0, 5.475e-08, 0.0, 1.0, 2.19e-07, 0.0, 1.0, -1.027e-08, 0.0, 1.0, 2.19e-07, 0.0, 1.0, 8.761e-07, 0.0, 1.0, -1.027e-08, 0.0, 1.0, 8.761e-07, 0.0, 1.0, 4.38e-07, 0.0, 1.0, -1.027e-08, 0.0, 1.0, 4.38e-07, 0.0, 1.0, 0.0, 0.0, 1.0, -1.027e-08, 0.0, 1.0, 0.0, 0.0, 1.0, 0.0, 0.0, 1.0, -1.027e-08, 0.0, 1.0, 0.0, 0.0, 1.0, 0.0, 0.0, 1.0, -1.027e-08, 0.0, 1.0, 0.0, 0.0, 1.0, 0.0, 0.0, 1.0])] * 3)])
me_untitled_015 = bpy.data.meshes.new('Untitled.015')
me_untitled_015.from_pydata([(-29.13, -1.969, 0.0), (29.13, -1.969, 0.0), (-29.13, 1.969, 0.0), (29.13, 1.969, 0.0), (-29.13, 1.122, 0.0), (29.13, 1.122, 0.0)], [], [(2, 4, 5, 3), (4, 0, 1, 5)])
me_untitled_015.polygons.foreach_set('use_smooth', [True] * 2)
me_untitled_015.polygons.foreach_set('material_index', [0, 1])
_k = {(2, 4): 0.23137, (2, 3): 0.23137, (1, 5): 0.23137, (0, 1): 0.23137, (0, 4): 0.23137, (3, 5): 0.23137, (4, 5): 0.23137}
me_untitled_015.attributes.new('crease_edge', 'FLOAT', 'EDGE').data.foreach_set('value', [_k.get((min(e.vertices), max(e.vertices)), 0.0) for e in me_untitled_015.edges])
_uv = me_untitled_015.uv_layers.new(name='UVChannel_1')
_uv.uv.foreach_set('vector', [0.0, 1.0, 0.0, 0.785, 1.0, 0.785, 1.0, 1.0, 0.0, 0.785, 0.0, 0.0, 1.0, 0.0, 1.0, 0.785])
me_untitled_015.materials.append(mat_material__37)
me_untitled_015.materials.append(mat_material__38)
me_untitled_015.use_remesh_preserve_volume = False
me_untitled_015.use_remesh_preserve_attributes = False
me_untitled_015.use_mirror_vertex_groups = False
me_untitled_015.update()
me_untitled_015.normals_split_custom_set([tuple(v) for v in zip(*[iter([0.0, 0.0, 1.0, 0.0, 0.0, 1.0, 0.0, 0.0, 1.0, 0.0, 0.0, 1.0, 0.0, 0.0, 1.0, 0.0, 0.0, 1.0, 0.0, 0.0, 1.0, 0.0, 0.0, 1.0])] * 3)])

# ---- objects
ob_cylinder002 = bpy.data.objects.new('Cylinder002', me_untitled)
ob_cylinder001 = bpy.data.objects.new('Cylinder001', me_untitled_008)
ob_plane001 = bpy.data.objects.new('Plane001', me_untitled_015)

# ---- transforms, parenting, visibility, modifiers, constraints
ob_cylinder002.location = (0.0003717, -0.7403, 0.5553)
ob_cylinder002.rotation_euler = (-4.371e-08, 0.0, 3.142)
ob_cylinder002.scale = (0.0254, 0.0254, 0.0254)
ob_cylinder002.color = (0.8, 0.8, 0.8, 1.0)
ob_cylinder002.lineart.crease_threshold = 0.0
ob_cylinder001.location = (0.0003718, 0.74, 0.5553)
ob_cylinder001.rotation_euler = (0.0, 0.0, 3.142)
ob_cylinder001.scale = (0.0254, 0.0254, 0.0254)
ob_cylinder001.color = (0.8, 0.8, 0.8, 1.0)
ob_cylinder001.lineart.crease_threshold = 0.0
ob_plane001.location = (0.0, 5.757e-08, 0.6053)
ob_plane001.rotation_euler = (1.571, -5.96e-08, 1.571)
ob_plane001.scale = (0.0254, 0.0254, 0.0254)
ob_plane001.color = (0.8, 0.8, 0.8, 1.0)
ob_plane001.lineart.crease_threshold = 0.0

# ---- collection membership
col_collection_1.objects.link(ob_cylinder002)
col_collection_1.objects.link(ob_cylinder001)
col_collection_1.objects.link(ob_plane001)

# ---- scene / render settings (as saved in the file)
scene.frame_start = 1; scene.frame_end = 250; scene.frame_set(11)
scene.render.engine = 'BLENDER_EEVEE_NEXT'
scene.render.resolution_percentage = 50
scene.render.fps = 30
scene.render.dither_intensity = 0.0
scene.cycles.use_denoising = False
scene.cycles.samples = 10
scene.cycles.sampling_pattern = 'TABULATED_SOBOL'
scene.cycles.light_sampling_threshold = 0.0
scene.cycles.use_adaptive_sampling = False
scene.cycles.use_light_tree = False
scene.cycles.blur_glossy = 0.0
scene.cycles.pixel_filter_type = 'GAUSSIAN'
scene.cycles.sample_clamp_indirect = 0.0
scene.view_settings.view_transform = 'Standard'
bpy.context.view_layer.update()

# ---- added for rendering (the .blend has no active camera and no usable light): camera, sun + grey world if the file has none
cam_auto = bpy.data.cameras.new('AutoCamera')
cam_auto.lens = 50.0
cam_auto.sensor_width = 36.0
cam_auto.clip_end = 1000.0
ob_auto_camera = bpy.data.objects.new('AutoCamera', cam_auto)
scene.collection.objects.link(ob_auto_camera)
ob_auto_camera.location = (1.40102, -1.68092, 1.72578)
ob_auto_camera.rotation_euler = (1.09748, -7.21219e-08, 0.694738)
scene.camera = ob_auto_camera
light_auto_sun = bpy.data.lights.new('AutoSun', 'SUN')
light_auto_sun.energy = 3.0
light_auto_sun.angle = 0.0523599
ob_auto_sun = bpy.data.objects.new('AutoSun', light_auto_sun)
scene.collection.objects.link(ob_auto_sun)
ob_auto_sun.rotation_euler = (0.872665, 0.174533, 0.523599)
if scene.world is None:
    world_auto = bpy.data.worlds.new('AutoWorld')
    world_auto.color = (0.3, 0.3, 0.3)
    scene.world = world_auto
bpy.context.view_layer.update()
